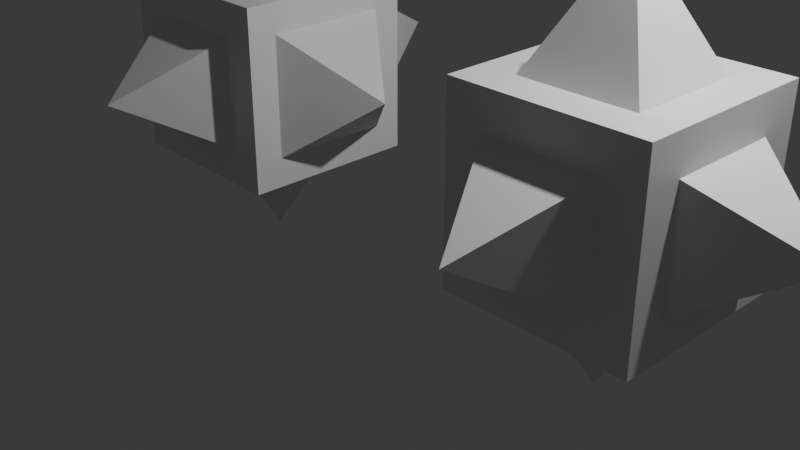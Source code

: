 # Source: untitled.blend  (saved by Blender 4.2.66; exported with 4.5.12 LTS)
import bpy
from mathutils import Matrix  # noqa: F401  (used for matrix-valued properties, if any)

bpy.ops.wm.read_factory_settings(use_empty=True)
scene = bpy.context.scene
scene.name = 'Scene'

# ---- collections
col_collection = bpy.data.collections.new('Collection'); scene.collection.children.link(col_collection)

# ---- materials (node trees are filled in below, after node groups)
mat_material = bpy.data.materials.new('Material')
mat_material.alpha_threshold = 0.0
mat_material.use_transparent_shadow = False
mat_material.roughness = 0.5
mat_material.line_color = (0.0, 0.0, 0.0, 1.0)

# ---- material node trees
mat_material.use_nodes = True; mat_material.node_tree.nodes.clear()
_N = mat_material.node_tree.nodes; _L = mat_material.node_tree.links
n0 = _N.new('ShaderNodeOutputMaterial'); n0.name = 'Material Output'; n0.location = (300, 300)
n1 = _N.new('ShaderNodeBsdfPrincipled'); n1.name = 'Principled BSDF'; n1.location = (10, 300)
n1.inputs[3].default_value = 1.45
_L.new(n1.outputs[0], n0.inputs[0])
n0.is_active_output = True

# ---- world
world_world = bpy.data.worlds.new('World'); scene.world = world_world
world_world.use_nodes = True; world_world.node_tree.nodes.clear()
_N = world_world.node_tree.nodes; _L = world_world.node_tree.links
n0 = _N.new('ShaderNodeOutputWorld'); n0.name = 'World Output'; n0.location = (300, 300)
n1 = _N.new('ShaderNodeBackground'); n1.name = 'Background'; n1.location = (10, 300)
n1.inputs[0].default_value = (0.05088, 0.05088, 0.05088, 1.0)
_L.new(n1.outputs[0], n0.inputs[0])
n0.is_active_output = True
world_world.color = (0.05088, 0.05088, 0.05088)
world_world.sun_shadow_jitter_overblur = 0.0

# ---- cameras
cam_camera = bpy.data.cameras.new('Camera')
cam_camera.clip_end = 100.0
cam_camera.ortho_scale = 7.314

# ---- lights
light_light = bpy.data.lights.new('Light', 'POINT')
light_light.energy = 1000.0
light_light.shadow_soft_size = 0.1

# ---- meshes
me_cube = bpy.data.meshes.new('Cube')
me_cube.from_pydata([(-1.379, 1.232, 2.04), (-1.359, 1.252, 0.04012), (-1.379, -0.7277, 2.04), (-1.359, -0.748, 0.04012), (-3.339, 1.232, 2.04), (-3.359, 1.252, 0.04012), (-3.339, -0.7277, 2.04), (-3.359, -0.748, 0.04012), (-1.359, -0.748, 2.04), (-3.359, -0.748, 2.04), (-1.359, 1.252, 2.04), (-3.359, 1.252, 2.04), (-1.755, 0.8563, 2.04), (-2.963, 0.8563, 2.04), (-2.963, -0.3523, 2.04), (-1.755, -0.3523, 2.04), (-2.359, 0.252, 3.23), (-3.359, -0.748, 0.04012), (-3.359, -0.748, 2.04), (-3.359, 1.252, 2.04), (-3.359, 1.252, 0.04012), (-3.359, -0.748, 0.04012), (-3.359, -0.748, 2.04), (-3.359, 1.252, 2.04), (-3.359, 1.252, 0.04012), (-3.359, -0.748, 0.04012), (-3.359, -0.748, 2.04), (-3.359, 1.252, 2.04), (-3.359, 1.252, 0.04012), (-3.003, 1.252, 0.3959), (-3.003, 1.252, 1.684), (-1.715, 1.252, 1.684), (-1.715, 1.252, 0.3959), (-2.359, 2.55, 1.04), (-3.359, -0.346, 0.4422), (-3.359, -0.346, 1.638), (-3.359, 0.85, 1.638), (-3.359, 0.85, 0.4422), (-4.396, 0.252, 1.04), (-1.765, -0.748, 0.4461), (-1.765, -0.748, 1.634), (-2.953, -0.748, 1.634), (-2.953, -0.748, 0.4461), (-2.359, -1.821, 1.04), (-2.837, 0.7301, 0.04012), (-1.881, 0.7301, 0.04012), (-1.881, -0.2261, 0.04012), (-2.837, -0.2261, 0.04012), (-2.359, 0.252, -0.9453), (-1.359, 0.9258, 0.3663), (-1.359, 0.9258, 1.714), (-1.359, -0.4218, 1.714), (-1.359, -0.4218, 0.3663), (-0.4753, 0.252, 1.04)], [], [(14, 15, 16), (41, 42, 43), (37, 34, 38), (45, 46, 48), (50, 51, 53), (32, 29, 33), (2, 6, 9, 8), (0, 2, 8, 10), (6, 4, 11, 9), (4, 0, 10, 11), (0, 4, 13, 12), (4, 6, 14, 13), (6, 2, 15, 14), (2, 0, 12, 15), (15, 12, 16), (13, 14, 16), (12, 13, 16), (7, 9, 18, 17), (9, 11, 19, 18), (11, 5, 20, 19), (5, 7, 17, 20), (17, 18, 22, 21), (18, 19, 23, 22), (19, 20, 24, 23), (20, 17, 21, 24), (21, 22, 26, 25), (22, 23, 27, 26), (23, 24, 28, 27), (24, 21, 25, 28), (5, 11, 30, 29), (11, 10, 31, 30), (10, 1, 32, 31), (1, 5, 29, 32), (30, 31, 33), (29, 30, 33), (31, 32, 33), (25, 26, 35, 34), (26, 27, 36, 35), (27, 28, 37, 36), (28, 25, 34, 37), (35, 36, 38), (34, 35, 38), (36, 37, 38), (3, 8, 40, 39), (8, 9, 41, 40), (9, 7, 42, 41), (7, 3, 39, 42), (42, 39, 43), (40, 41, 43), (39, 40, 43), (5, 1, 45, 44), (1, 3, 46, 45), (3, 7, 47, 46), (7, 5, 44, 47), (44, 45, 48), (46, 47, 48), (47, 44, 48), (1, 10, 50, 49), (10, 8, 51, 50), (8, 3, 52, 51), (3, 1, 49, 52), (49, 50, 53), (51, 52, 53), (52, 49, 53)])
_uv = me_cube.uv_layers.new(name='UVMap')
_uv.uv.foreach_set('vector', [0.8255, 0.7005, 0.6745, 0.7005, 0.8255, 0.7005, 0.5743, 0.9493, 0.4257, 0.9493, 0.5743, 0.9493, 0.4253, 0.1997, 0.4253, 0.05025, 0.4253, 0.1997, 0.3098, 0.5652, 0.3098, 0.6848, 0.3098, 0.5652, 0.5842, 0.5408, 0.5842, 0.7092, 0.5842, 0.5408, 0.4195, 0.4555, 0.4195, 0.2945, 0.4195, 0.4555, 0.6275, 0.7475, 0.8725, 0.7475, 0.875, 0.75, 0.625, 0.75, 0.6275, 0.5025, 0.6275, 0.7475, 0.625, 0.75, 0.625, 0.5, 0.8725, 0.7475, 0.8725, 0.5025, 0.875, 0.5, 0.875, 0.75, 0.8725, 0.5025, 0.6275, 0.5025, 0.625, 0.5, 0.875, 0.5, 0.6275, 0.5025, 0.8725, 0.5025, 0.8255, 0.5495, 0.6745, 0.5495, 0.8725, 0.5025, 0.8725, 0.7475, 0.8255, 0.7005, 0.8255, 0.5495, 0.8725, 0.7475, 0.6275, 0.7475, 0.6745, 0.7005, 0.8255, 0.7005, 0.6275, 0.7475, 0.6275, 0.5025, 0.6745, 0.5495, 0.6745, 0.7005, 0.6745, 0.7005, 0.6745, 0.5495, 0.6745, 0.7005, 0.8255, 0.5495, 0.8255, 0.7005, 0.8255, 0.5495, 0.6745, 0.5495, 0.8255, 0.5495, 0.6745, 0.5495, 0.375, 0.0, 0.625, 0.0, 0.625, 0.0, 0.375, 0.0, 0.625, 0.0, 0.625, 0.25, 0.625, 0.25, 0.625, 0.0, 0.625, 0.25, 0.375, 0.25, 0.375, 0.25, 0.625, 0.25, 0.375, 0.25, 0.375, 0.0, 0.375, 0.0, 0.375, 0.25, 0.375, 0.0, 0.625, 0.0, 0.625, 0.0, 0.375, 0.0, 0.625, 0.0, 0.625, 0.25, 0.625, 0.25, 0.625, 0.0, 0.625, 0.25, 0.375, 0.25, 0.375, 0.25, 0.625, 0.25, 0.375, 0.25, 0.375, 0.0, 0.375, 0.0, 0.375, 0.25, 0.375, 0.0, 0.625, 0.0, 0.625, 0.0, 0.375, 0.0, 0.625, 0.0, 0.625, 0.25, 0.625, 0.25, 0.625, 0.0, 0.625, 0.25, 0.375, 0.25, 0.375, 0.25, 0.625, 0.25, 0.375, 0.25, 0.375, 0.0, 0.375, 0.0, 0.375, 0.25, 0.375, 0.25, 0.625, 0.25, 0.5805, 0.2945, 0.4195, 0.2945, 0.625, 0.25, 0.625, 0.5, 0.5805, 0.4555, 0.5805, 0.2945, 0.625, 0.5, 0.375, 0.5, 0.4195, 0.4555, 0.5805, 0.4555, 0.375, 0.5, 0.375, 0.25, 0.4195, 0.2945, 0.4195, 0.4555, 0.5805, 0.2945, 0.5805, 0.4555, 0.5805, 0.2945, 0.4195, 0.2945, 0.5805, 0.2945, 0.4195, 0.2945, 0.5805, 0.4555, 0.4195, 0.4555, 0.5805, 0.4555, 0.375, 0.0, 0.625, 0.0, 0.5747, 0.05025, 0.4253, 0.05025, 0.625, 0.0, 0.625, 0.25, 0.5747, 0.1997, 0.5747, 0.05025, 0.625, 0.25, 0.375, 0.25, 0.4253, 0.1997, 0.5747, 0.1997, 0.375, 0.25, 0.375, 0.0, 0.4253, 0.05025, 0.4253, 0.1997, 0.5747, 0.05025, 0.5747, 0.1997, 0.5747, 0.05025, 0.4253, 0.05025, 0.5747, 0.05025, 0.4253, 0.05025, 0.5747, 0.1997, 0.4253, 0.1997, 0.5747, 0.1997, 0.375, 0.75, 0.625, 0.75, 0.5743, 0.8007, 0.4257, 0.8007, 0.625, 0.75, 0.625, 1.0, 0.5743, 0.9493, 0.5743, 0.8007, 0.625, 1.0, 0.375, 1.0, 0.4257, 0.9493, 0.5743, 0.9493, 0.375, 1.0, 0.375, 0.75, 0.4257, 0.8007, 0.4257, 0.9493, 0.4257, 0.9493, 0.4257, 0.8007, 0.4257, 0.9493, 0.5743, 0.8007, 0.5743, 0.9493, 0.5743, 0.8007, 0.4257, 0.8007, 0.5743, 0.8007, 0.4257, 0.8007, 0.125, 0.5, 0.375, 0.5, 0.3098, 0.5652, 0.1902, 0.5652, 0.375, 0.5, 0.375, 0.75, 0.3098, 0.6848, 0.3098, 0.5652, 0.375, 0.75, 0.125, 0.75, 0.1902, 0.6848, 0.3098, 0.6848, 0.125, 0.75, 0.125, 0.5, 0.1902, 0.5652, 0.1902, 0.6848, 0.1902, 0.5652, 0.3098, 0.5652, 0.1902, 0.5652, 0.3098, 0.6848, 0.1902, 0.6848, 0.3098, 0.6848, 0.1902, 0.6848, 0.1902, 0.5652, 0.1902, 0.6848, 0.375, 0.5, 0.625, 0.5, 0.5842, 0.5408, 0.4158, 0.5408, 0.625, 0.5, 0.625, 0.75, 0.5842, 0.7092, 0.5842, 0.5408, 0.625, 0.75, 0.375, 0.75, 0.4158, 0.7092, 0.5842, 0.7092, 0.375, 0.75, 0.375, 0.5, 0.4158, 0.5408, 0.4158, 0.7092, 0.4158, 0.5408, 0.5842, 0.5408, 0.4158, 0.5408, 0.5842, 0.7092, 0.4158, 0.7092, 0.5842, 0.7092, 0.4158, 0.7092, 0.4158, 0.5408, 0.4158, 0.7092])
me_cube.materials.append(mat_material)
me_cube.use_mirror_vertex_groups = False
me_cube.update()

# ---- objects
ob_cube = bpy.data.objects.new('Cube', me_cube)
ob_light = bpy.data.objects.new('Light', light_light)
ob_camera = bpy.data.objects.new('Camera', cam_camera)

# ---- transforms, parenting, visibility, modifiers, constraints
ob_cube.location = (0.0, 0.0, 0.0)
ob_cube.lock_rotations_4d = False
ob_cube.empty_display_type = 'ARROWS'
ob_cube.lineart.crease_threshold = 0.0
_vg = ob_cube.vertex_groups.new(name='Group')
_m = ob_cube.modifiers.new('Mirror', 'MIRROR')
ob_light.location = (4.076, 1.005, 5.904)
ob_light.rotation_euler = (0.6503, 0.05522, 1.866)
ob_light.lock_rotations_4d = False
ob_light.empty_display_type = 'ARROWS'
ob_light.color = (0.0, 0.0, 0.0, 0.0)
ob_light.lineart.crease_threshold = 0.0
ob_camera.location = (7.359, -6.926, 4.958)
ob_camera.rotation_euler = (1.109, 0.0, 0.8149)
ob_camera.lock_rotations_4d = False
ob_camera.empty_display_type = 'ARROWS'
ob_camera.color = (0.0, 0.0, 0.0, 0.0)
ob_camera.display_type = 'WIRE'
ob_camera.lineart.crease_threshold = 0.0

# ---- collection membership
col_collection.objects.link(ob_cube)
col_collection.objects.link(ob_light)
col_collection.objects.link(ob_camera)

# ---- scene / render settings (as saved in the file)
scene.camera = ob_camera
scene.frame_start = 1; scene.frame_end = 250; scene.frame_set(1)
scene.render.engine = 'BLENDER_EEVEE_NEXT'
bpy.context.view_layer.update()
